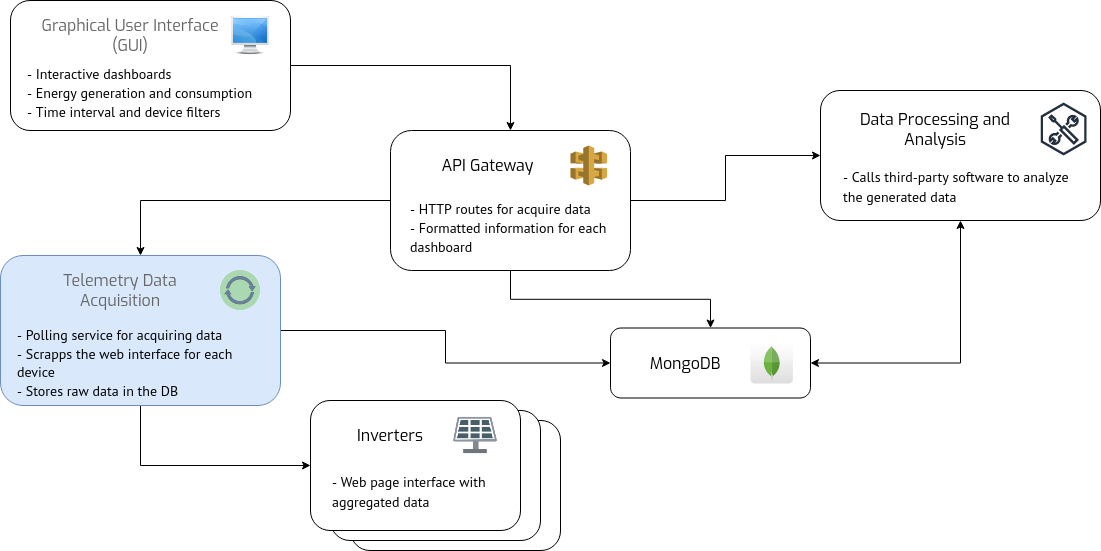

The diagram above was exported from draw.io. Its source (the exported page's mxGraphModel, read from the mxfile embedded in the PNG):
<mxGraphModel dx="1422" dy="802" grid="1" gridSize="10" guides="1" tooltips="1" connect="1" arrows="1" fold="1" page="1" pageScale="1" pageWidth="850" pageHeight="1100" math="0" shadow="0">
  <root>
    <mxCell id="0" />
    <mxCell id="1" parent="0" />
    <mxCell id="2" style="edgeStyle=orthogonalEdgeStyle;rounded=0;orthogonalLoop=1;jettySize=auto;html=1;exitX=1;exitY=0.5;exitDx=0;exitDy=0;entryX=0.5;entryY=0;entryDx=0;entryDy=0;fontSize=16;" edge="1" source="3" target="26" parent="1">
      <mxGeometry relative="1" as="geometry" />
    </mxCell>
    <mxCell id="3" value="" style="rounded=1;whiteSpace=wrap;html=1;" vertex="1" parent="1">
      <mxGeometry x="90" y="30" width="280" height="130" as="geometry" />
    </mxCell>
    <mxCell id="4" value="" style="shape=image;html=1;verticalAlign=top;verticalLabelPosition=bottom;labelBackgroundColor=#ffffff;imageAspect=0;aspect=fixed;image=https://cdn4.iconfinder.com/data/icons/Isloo_icons_by_IconFinder/128/screen_on.png" vertex="1" parent="1">
      <mxGeometry x="310" y="45" width="40" height="40" as="geometry" />
    </mxCell>
    <mxCell id="5" value="&lt;font color=&quot;#666666&quot;&gt;Graphical User Interface (GUI)&lt;/font&gt;" style="text;html=1;strokeColor=none;fillColor=none;align=center;verticalAlign=middle;whiteSpace=wrap;rounded=0;fontFamily=Exo;fontSource=https%3A%2F%2Ffonts.googleapis.com%2Fcss%3Ffamily%3DExo;fontSize=16;" vertex="1" parent="1">
      <mxGeometry x="110" y="50" width="200" height="30" as="geometry" />
    </mxCell>
    <mxCell id="6" value="&lt;div style=&quot;font-size: 14px&quot;&gt;&lt;font data-font-src=&quot;https://fonts.googleapis.com/css?family=PT+Sans&quot; style=&quot;font-size: 14px&quot; face=&quot;PT Sans&quot;&gt;- Interactive dashboards&lt;/font&gt;&lt;/div&gt;&lt;div style=&quot;font-size: 14px&quot;&gt;&lt;font data-font-src=&quot;https://fonts.googleapis.com/css?family=PT+Sans&quot; style=&quot;font-size: 14px&quot; face=&quot;PT Sans&quot;&gt;- Energy generation and consumption&lt;/font&gt;&lt;/div&gt;&lt;div style=&quot;font-size: 14px&quot;&gt;&lt;font data-font-src=&quot;https://fonts.googleapis.com/css?family=PT+Sans&quot; style=&quot;font-size: 14px&quot; face=&quot;PT Sans&quot;&gt;&lt;font style=&quot;font-size: 14px&quot;&gt;- Time interval and device filters&lt;/font&gt;&lt;br&gt;&lt;/font&gt;&lt;/div&gt;" style="text;html=1;strokeColor=none;fillColor=none;align=left;verticalAlign=middle;whiteSpace=wrap;rounded=0;fontSize=16;" vertex="1" parent="1">
      <mxGeometry x="105" y="95" width="245" height="55" as="geometry" />
    </mxCell>
    <mxCell id="7" value="" style="group" vertex="1" connectable="0" parent="1">
      <mxGeometry x="390" y="430" width="250" height="150" as="geometry" />
    </mxCell>
    <mxCell id="8" value="" style="rounded=1;whiteSpace=wrap;html=1;" vertex="1" parent="7">
      <mxGeometry x="40" y="20" width="210" height="130" as="geometry" />
    </mxCell>
    <mxCell id="9" value="" style="rounded=1;whiteSpace=wrap;html=1;" vertex="1" parent="7">
      <mxGeometry x="20" y="10" width="210" height="130" as="geometry" />
    </mxCell>
    <mxCell id="10" value="" style="rounded=1;whiteSpace=wrap;html=1;" vertex="1" parent="7">
      <mxGeometry width="210" height="130" as="geometry" />
    </mxCell>
    <mxCell id="11" value="Inverters" style="text;html=1;strokeColor=none;fillColor=none;align=center;verticalAlign=middle;whiteSpace=wrap;rounded=0;fontFamily=Exo;fontSource=https%3A%2F%2Ffonts.googleapis.com%2Fcss%3Ffamily%3DExo;fontSize=16;" vertex="1" parent="7">
      <mxGeometry x="10" y="20" width="140" height="30" as="geometry" />
    </mxCell>
    <mxCell id="12" value="&lt;font data-font-src=&quot;https://fonts.googleapis.com/css?family=PT+Sans&quot; style=&quot;font-size: 14px&quot; face=&quot;PT Sans&quot;&gt;- Web page interface with aggregated data&lt;/font&gt;" style="text;html=1;strokeColor=none;fillColor=none;align=left;verticalAlign=middle;whiteSpace=wrap;rounded=0;fontSize=16;" vertex="1" parent="7">
      <mxGeometry x="20" y="65" width="170" height="55" as="geometry" />
    </mxCell>
    <mxCell id="13" value="" style="shape=image;html=1;verticalAlign=top;verticalLabelPosition=bottom;labelBackgroundColor=#ffffff;imageAspect=0;aspect=fixed;image=https://cdn3.iconfinder.com/data/icons/eco-flat-2/512/Energy_panel_solar-128.png;fontSize=16;align=left;" vertex="1" parent="7">
      <mxGeometry x="140" y="10" width="50" height="50" as="geometry" />
    </mxCell>
    <mxCell id="14" style="edgeStyle=orthogonalEdgeStyle;rounded=0;orthogonalLoop=1;jettySize=auto;html=1;exitX=1;exitY=0.5;exitDx=0;exitDy=0;entryX=0;entryY=0.5;entryDx=0;entryDy=0;fontSize=16;" edge="1" source="16" target="20" parent="1">
      <mxGeometry relative="1" as="geometry" />
    </mxCell>
    <mxCell id="15" style="edgeStyle=orthogonalEdgeStyle;rounded=0;orthogonalLoop=1;jettySize=auto;html=1;exitX=0.5;exitY=1;exitDx=0;exitDy=0;entryX=0;entryY=0.5;entryDx=0;entryDy=0;fontSize=16;" edge="1" source="16" target="10" parent="1">
      <mxGeometry relative="1" as="geometry" />
    </mxCell>
    <mxCell id="16" value="" style="rounded=1;whiteSpace=wrap;html=1;fillColor=#dae8fc;strokeColor=#6c8ebf;" vertex="1" parent="1">
      <mxGeometry x="80" y="285" width="280" height="150" as="geometry" />
    </mxCell>
    <mxCell id="17" value="&lt;font color=&quot;#666666&quot;&gt;Telemetry Data Acquisition&lt;br&gt;&lt;/font&gt;" style="text;html=1;strokeColor=none;fillColor=none;align=center;verticalAlign=middle;whiteSpace=wrap;rounded=0;fontFamily=Exo;fontSource=https%3A%2F%2Ffonts.googleapis.com%2Fcss%3Ffamily%3DExo;fontSize=16;" vertex="1" parent="1">
      <mxGeometry x="100" y="305" width="200" height="30" as="geometry" />
    </mxCell>
    <mxCell id="18" value="&lt;div style=&quot;font-size: 14px&quot;&gt;&lt;font data-font-src=&quot;https://fonts.googleapis.com/css?family=PT+Sans&quot; style=&quot;font-size: 14px&quot; face=&quot;PT Sans&quot;&gt;- Polling service for acquiring data&lt;/font&gt;&lt;/div&gt;&lt;div style=&quot;font-size: 14px&quot;&gt;&lt;font data-font-src=&quot;https://fonts.googleapis.com/css?family=PT+Sans&quot; style=&quot;font-size: 14px&quot; face=&quot;PT Sans&quot;&gt;- Scrapps the web interface for each device&lt;br&gt;&lt;/font&gt;&lt;/div&gt;&lt;div style=&quot;font-size: 14px&quot;&gt;&lt;font data-font-src=&quot;https://fonts.googleapis.com/css?family=PT+Sans&quot; style=&quot;font-size: 14px&quot; face=&quot;PT Sans&quot;&gt;- Stores raw data in the DB&lt;br&gt;&lt;/font&gt;&lt;/div&gt;" style="text;html=1;strokeColor=none;fillColor=none;align=left;verticalAlign=middle;whiteSpace=wrap;rounded=0;fontSize=16;" vertex="1" parent="1">
      <mxGeometry x="95" y="365" width="245" height="55" as="geometry" />
    </mxCell>
    <mxCell id="19" value="" style="shape=image;html=1;verticalAlign=top;verticalLabelPosition=bottom;labelBackgroundColor=#ffffff;imageAspect=0;aspect=fixed;image=https://cdn2.iconfinder.com/data/icons/pictograms-vol-1/400/radial_arrows-128.png;fontSize=16;align=left;" vertex="1" parent="1">
      <mxGeometry x="300" y="300" width="40" height="40" as="geometry" />
    </mxCell>
    <mxCell id="20" value="" style="rounded=1;whiteSpace=wrap;html=1;" vertex="1" parent="1">
      <mxGeometry x="690" y="357.5" width="200" height="70" as="geometry" />
    </mxCell>
    <mxCell id="21" value="MongoDB" style="text;html=1;strokeColor=none;fillColor=none;align=center;verticalAlign=middle;whiteSpace=wrap;rounded=0;fontFamily=Exo;fontSource=https%3A%2F%2Ffonts.googleapis.com%2Fcss%3Ffamily%3DExo;fontSize=16;" vertex="1" parent="1">
      <mxGeometry x="700" y="377.5" width="130" height="30" as="geometry" />
    </mxCell>
    <mxCell id="22" value="" style="dashed=0;outlineConnect=0;html=1;align=center;labelPosition=center;verticalLabelPosition=bottom;verticalAlign=top;shape=mxgraph.webicons.mongodb;gradientColor=#DFDEDE;fontSize=16;" vertex="1" parent="1">
      <mxGeometry x="830" y="371.90000000000003" width="42.4" height="41.2" as="geometry" />
    </mxCell>
    <mxCell id="23" style="edgeStyle=orthogonalEdgeStyle;rounded=0;orthogonalLoop=1;jettySize=auto;html=1;exitX=0.5;exitY=1;exitDx=0;exitDy=0;entryX=0.5;entryY=0;entryDx=0;entryDy=0;fontSize=16;" edge="1" source="26" target="20" parent="1">
      <mxGeometry relative="1" as="geometry" />
    </mxCell>
    <mxCell id="24" style="edgeStyle=orthogonalEdgeStyle;rounded=0;orthogonalLoop=1;jettySize=auto;html=1;exitX=0;exitY=0.5;exitDx=0;exitDy=0;entryX=0.5;entryY=0;entryDx=0;entryDy=0;fontSize=16;" edge="1" source="26" target="16" parent="1">
      <mxGeometry relative="1" as="geometry" />
    </mxCell>
    <mxCell id="25" style="edgeStyle=orthogonalEdgeStyle;rounded=0;orthogonalLoop=1;jettySize=auto;html=1;exitX=1;exitY=0.5;exitDx=0;exitDy=0;entryX=0;entryY=0.5;entryDx=0;entryDy=0;fontSize=16;" edge="1" source="26" target="31" parent="1">
      <mxGeometry relative="1" as="geometry" />
    </mxCell>
    <mxCell id="26" value="" style="rounded=1;whiteSpace=wrap;html=1;" vertex="1" parent="1">
      <mxGeometry x="470" y="160" width="240" height="140" as="geometry" />
    </mxCell>
    <mxCell id="27" value="API Gateway" style="text;html=1;strokeColor=none;fillColor=none;align=center;verticalAlign=middle;whiteSpace=wrap;rounded=0;fontFamily=Exo;fontSource=https%3A%2F%2Ffonts.googleapis.com%2Fcss%3Ffamily%3DExo;fontSize=16;" vertex="1" parent="1">
      <mxGeometry x="510" y="180" width="115" height="30" as="geometry" />
    </mxCell>
    <mxCell id="28" value="&lt;div style=&quot;font-size: 14px&quot;&gt;&lt;font data-font-src=&quot;https://fonts.googleapis.com/css?family=PT+Sans&quot; style=&quot;font-size: 14px&quot; face=&quot;PT Sans&quot;&gt;- HTTP routes for acquire data&lt;/font&gt;&lt;/div&gt;&lt;div style=&quot;font-size: 14px&quot;&gt;&lt;font data-font-src=&quot;https://fonts.googleapis.com/css?family=PT+Sans&quot; style=&quot;font-size: 14px&quot; face=&quot;PT Sans&quot;&gt;- Formatted information for each dashboard&lt;br&gt;&lt;/font&gt;&lt;/div&gt;" style="text;html=1;strokeColor=none;fillColor=none;align=left;verticalAlign=middle;whiteSpace=wrap;rounded=0;fontSize=16;" vertex="1" parent="1">
      <mxGeometry x="487.5" y="230" width="205" height="55" as="geometry" />
    </mxCell>
    <mxCell id="29" value="" style="outlineConnect=0;dashed=0;verticalLabelPosition=bottom;verticalAlign=top;align=center;html=1;shape=mxgraph.aws3.api_gateway;fillColor=#D9A741;gradientColor=none;fontSize=16;" vertex="1" parent="1">
      <mxGeometry x="650" y="175" width="36.5" height="40" as="geometry" />
    </mxCell>
    <mxCell id="30" style="edgeStyle=orthogonalEdgeStyle;rounded=0;orthogonalLoop=1;jettySize=auto;html=1;exitX=0.5;exitY=1;exitDx=0;exitDy=0;entryX=1;entryY=0.5;entryDx=0;entryDy=0;fontSize=16;startArrow=classic;startFill=1;" edge="1" source="31" target="20" parent="1">
      <mxGeometry relative="1" as="geometry" />
    </mxCell>
    <mxCell id="31" value="" style="rounded=1;whiteSpace=wrap;html=1;" vertex="1" parent="1">
      <mxGeometry x="900" y="120" width="280" height="130" as="geometry" />
    </mxCell>
    <mxCell id="32" value="Data Processing and Analysis" style="text;html=1;strokeColor=none;fillColor=none;align=center;verticalAlign=middle;whiteSpace=wrap;rounded=0;fontFamily=Exo;fontSource=https%3A%2F%2Ffonts.googleapis.com%2Fcss%3Ffamily%3DExo;fontSize=16;" vertex="1" parent="1">
      <mxGeometry x="915" y="143.5" width="200" height="30" as="geometry" />
    </mxCell>
    <mxCell id="33" value="&lt;font data-font-src=&quot;https://fonts.googleapis.com/css?family=PT+Sans&quot; style=&quot;font-size: 14px&quot; face=&quot;PT Sans&quot;&gt;- Calls third-party software to analyze the generated data&lt;/font&gt;" style="text;html=1;strokeColor=none;fillColor=none;align=left;verticalAlign=middle;whiteSpace=wrap;rounded=0;fontSize=16;" vertex="1" parent="1">
      <mxGeometry x="921.21" y="190" width="245" height="55" as="geometry" />
    </mxCell>
    <mxCell id="34" value="" style="outlineConnect=0;fontColor=#232F3E;gradientColor=none;fillColor=#232F3E;strokeColor=none;dashed=0;verticalLabelPosition=bottom;verticalAlign=top;align=center;html=1;fontSize=12;fontStyle=0;aspect=fixed;pointerEvents=1;shape=mxgraph.aws4.external_toolkit;" vertex="1" parent="1">
      <mxGeometry x="1120" y="132" width="46.21" height="53" as="geometry" />
    </mxCell>
  </root>
</mxGraphModel>